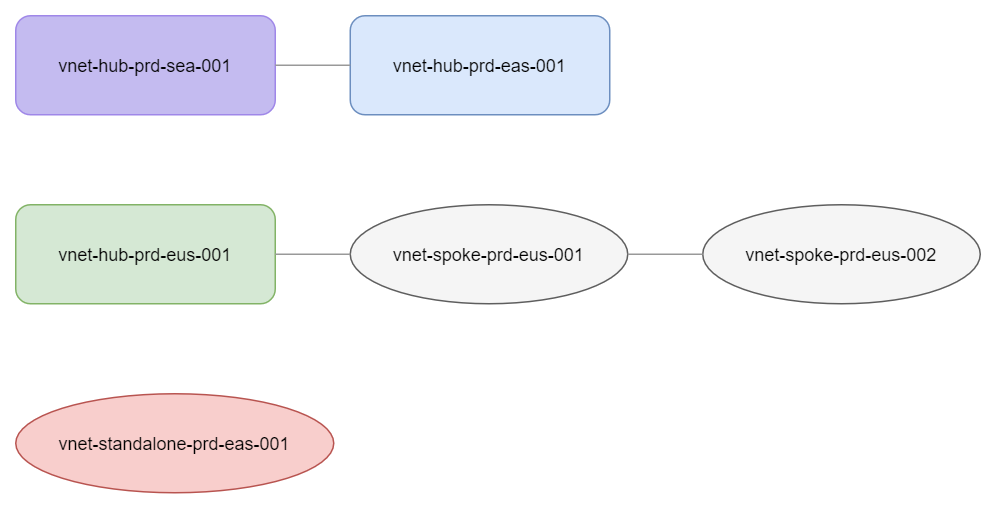

The diagram above was exported from draw.io. Its source (the exported page's mxGraphModel, read from the mxfile embedded in the PNG):
<mxGraphModel dx="1292" dy="723" grid="0" gridSize="10" guides="1" tooltips="1" connect="1" arrows="1" fold="1" page="1" pageScale="1" pageWidth="850" pageHeight="1100" math="0" shadow="0">
  <root>
    <mxCell id="0" />
    <mxCell id="1" parent="0" />
    <UserObject label="%name%" name="vnet-hub-prd-eus-001" placeholders="1" id="tigMsYlsFqaF5cgX6dVv-1">
      <mxCell style="rounded=1;fillColor=#d5e8d4;strokeColor=#82b366;" vertex="1" parent="1">
        <mxGeometry x="20" y="146" width="173" height="66" as="geometry" />
      </mxCell>
    </UserObject>
    <UserObject label="%name%" name="vnet-hub-prd-sea-001" placeholders="1" id="tigMsYlsFqaF5cgX6dVv-2">
      <mxCell style="rounded=1;fillColor=#c4bbf0;strokeColor=#9f87e8;" vertex="1" parent="1">
        <mxGeometry x="20" y="20" width="173" height="66" as="geometry" />
      </mxCell>
    </UserObject>
    <UserObject label="%name%" name="vnet-hub-prd-eas-001" placeholders="1" id="tigMsYlsFqaF5cgX6dVv-3">
      <mxCell style="rounded=1;fillColor=#dae8fc;strokeColor=#6c8ebf;" vertex="1" parent="1">
        <mxGeometry x="243" y="20" width="173" height="66" as="geometry" />
      </mxCell>
    </UserObject>
    <UserObject label="%name%" name="vnet-spoke-prd-eus-001" placeholders="1" id="tigMsYlsFqaF5cgX6dVv-4">
      <mxCell style="shape=ellipse;fillColor=#f5f5f5;strokeColor=#5e5e5e;perimeter=ellipsePerimeter;" vertex="1" parent="1">
        <mxGeometry x="243" y="146" width="185" height="66" as="geometry" />
      </mxCell>
    </UserObject>
    <UserObject label="%name%" name="vnet-spoke-prd-eus-002" placeholders="1" id="tigMsYlsFqaF5cgX6dVv-5">
      <mxCell style="shape=ellipse;fillColor=#f5f5f5;strokeColor=#5e5e5e;perimeter=ellipsePerimeter;" vertex="1" parent="1">
        <mxGeometry x="478" y="146" width="185" height="66" as="geometry" />
      </mxCell>
    </UserObject>
    <UserObject label="%name%" name="vnet-standalone-prd-eas-001" placeholders="1" id="tigMsYlsFqaF5cgX6dVv-6">
      <mxCell style="shape=ellipse;fillColor=#f8cecc;strokeColor=#b85450;perimeter=ellipsePerimeter" vertex="1" parent="1">
        <mxGeometry x="20" y="272" width="212" height="66" as="geometry" />
      </mxCell>
    </UserObject>
    <mxCell id="tigMsYlsFqaF5cgX6dVv-7" value="" style="curved=0;endArrow=none;startArrow=none;strokeColor=#999999;endFill=1;" edge="1" parent="1" source="tigMsYlsFqaF5cgX6dVv-2" target="tigMsYlsFqaF5cgX6dVv-3">
      <mxGeometry relative="1" as="geometry">
        <Array as="points">
          <mxPoint x="205" y="53" />
          <mxPoint x="231" y="53" />
        </Array>
      </mxGeometry>
    </mxCell>
    <mxCell id="tigMsYlsFqaF5cgX6dVv-8" value="" style="curved=0;endArrow=none;startArrow=none;strokeColor=#999999;endFill=1;" edge="1" parent="1" source="tigMsYlsFqaF5cgX6dVv-1" target="tigMsYlsFqaF5cgX6dVv-4">
      <mxGeometry relative="1" as="geometry">
        <Array as="points">
          <mxPoint x="205" y="179" />
          <mxPoint x="231" y="179" />
        </Array>
      </mxGeometry>
    </mxCell>
    <mxCell id="tigMsYlsFqaF5cgX6dVv-9" value="" style="curved=0;endArrow=none;startArrow=none;strokeColor=#999999;endFill=1;" edge="1" parent="1" source="tigMsYlsFqaF5cgX6dVv-4" target="tigMsYlsFqaF5cgX6dVv-5">
      <mxGeometry relative="1" as="geometry">
        <Array as="points">
          <mxPoint x="440" y="179" />
          <mxPoint x="466" y="179" />
        </Array>
      </mxGeometry>
    </mxCell>
  </root>
</mxGraphModel>